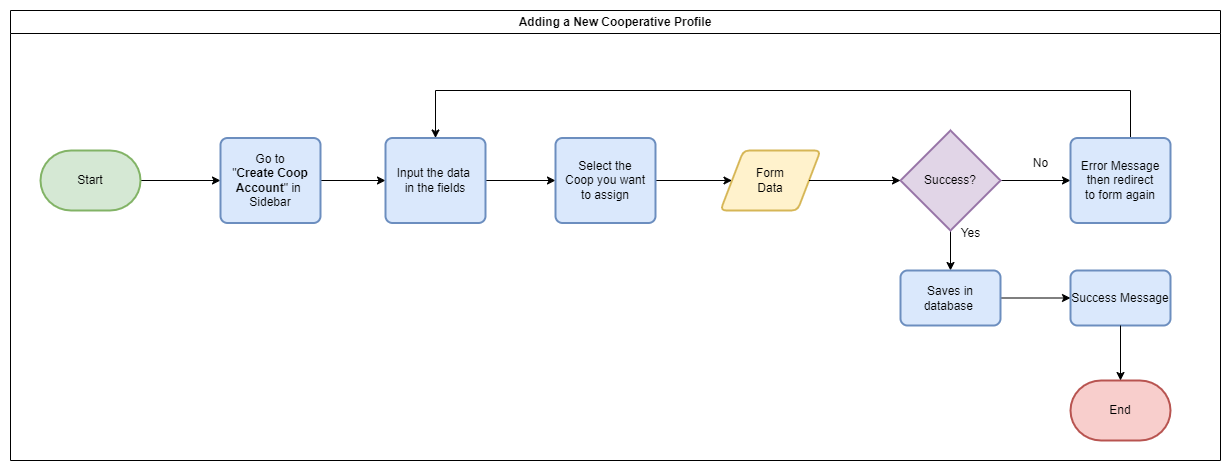

The diagram above was exported from draw.io. Its source (the exported page's mxGraphModel, read from the mxfile embedded in the PNG):
<mxGraphModel dx="1750" dy="2135" grid="1" gridSize="10" guides="1" tooltips="1" connect="1" arrows="1" fold="1" page="1" pageScale="1" pageWidth="850" pageHeight="1100" math="0" shadow="0">
  <root>
    <mxCell id="0" />
    <mxCell id="1" parent="0" />
    <mxCell id="mmihUnWl_Xm4CaInobZU-1" style="edgeStyle=orthogonalEdgeStyle;rounded=0;orthogonalLoop=1;jettySize=auto;html=1;entryX=0;entryY=0.5;entryDx=0;entryDy=0;" parent="1" source="mmihUnWl_Xm4CaInobZU-2" target="mmihUnWl_Xm4CaInobZU-5" edge="1">
      <mxGeometry relative="1" as="geometry" />
    </mxCell>
    <mxCell id="mmihUnWl_Xm4CaInobZU-2" value="Start" style="strokeWidth=2;html=1;shape=mxgraph.flowchart.terminator;whiteSpace=wrap;fillColor=#d5e8d4;strokeColor=#82b366;" parent="1" vertex="1">
      <mxGeometry x="80" y="60" width="100" height="60" as="geometry" />
    </mxCell>
    <mxCell id="mmihUnWl_Xm4CaInobZU-4" style="edgeStyle=orthogonalEdgeStyle;rounded=0;orthogonalLoop=1;jettySize=auto;html=1;entryX=0;entryY=0.5;entryDx=0;entryDy=0;" parent="1" source="mmihUnWl_Xm4CaInobZU-5" target="mmihUnWl_Xm4CaInobZU-7" edge="1">
      <mxGeometry relative="1" as="geometry">
        <mxPoint x="436.5" y="90" as="targetPoint" />
      </mxGeometry>
    </mxCell>
    <mxCell id="mmihUnWl_Xm4CaInobZU-5" value="Go to &quot;&lt;b&gt;Create&amp;nbsp;Coop Account&lt;/b&gt;&quot; in&amp;nbsp;&lt;br&gt;Sidebar" style="rounded=1;whiteSpace=wrap;html=1;absoluteArcSize=1;arcSize=14;strokeWidth=2;fillColor=#dae8fc;strokeColor=#6c8ebf;" parent="1" vertex="1">
      <mxGeometry x="260" y="47.5" width="100" height="85" as="geometry" />
    </mxCell>
    <mxCell id="mmihUnWl_Xm4CaInobZU-23" value="" style="edgeStyle=orthogonalEdgeStyle;rounded=0;orthogonalLoop=1;jettySize=auto;html=1;" parent="1" source="mmihUnWl_Xm4CaInobZU-7" target="mmihUnWl_Xm4CaInobZU-22" edge="1">
      <mxGeometry relative="1" as="geometry" />
    </mxCell>
    <mxCell id="mmihUnWl_Xm4CaInobZU-7" value="Input the data&amp;nbsp;&lt;div&gt;in the fields&lt;/div&gt;" style="rounded=1;whiteSpace=wrap;html=1;absoluteArcSize=1;arcSize=14;strokeWidth=2;fillColor=#dae8fc;strokeColor=#6c8ebf;" parent="1" vertex="1">
      <mxGeometry x="425" y="47.5" width="100" height="85" as="geometry" />
    </mxCell>
    <mxCell id="mmihUnWl_Xm4CaInobZU-13" style="edgeStyle=orthogonalEdgeStyle;rounded=0;orthogonalLoop=1;jettySize=auto;html=1;entryX=0.5;entryY=0;entryDx=0;entryDy=0;" parent="1" source="mmihUnWl_Xm4CaInobZU-14" target="mmihUnWl_Xm4CaInobZU-7" edge="1">
      <mxGeometry relative="1" as="geometry">
        <Array as="points">
          <mxPoint x="1170" />
          <mxPoint x="475" />
        </Array>
      </mxGeometry>
    </mxCell>
    <mxCell id="mmihUnWl_Xm4CaInobZU-19" value="Adding a New Cooperative Profile" style="swimlane;whiteSpace=wrap;html=1;" parent="1" vertex="1">
      <mxGeometry x="50" y="-80" width="1210" height="450" as="geometry" />
    </mxCell>
    <mxCell id="mmihUnWl_Xm4CaInobZU-3" value="End" style="strokeWidth=2;html=1;shape=mxgraph.flowchart.terminator;whiteSpace=wrap;fillColor=#f8cecc;strokeColor=#b85450;" parent="mmihUnWl_Xm4CaInobZU-19" vertex="1">
      <mxGeometry x="1060" y="370" width="100" height="60" as="geometry" />
    </mxCell>
    <mxCell id="mmihUnWl_Xm4CaInobZU-8" value="Form&lt;div&gt;Data&lt;/div&gt;" style="shape=parallelogram;html=1;strokeWidth=2;perimeter=parallelogramPerimeter;whiteSpace=wrap;rounded=1;arcSize=12;size=0.23;fillColor=#fff2cc;strokeColor=#d6b656;" parent="mmihUnWl_Xm4CaInobZU-19" vertex="1">
      <mxGeometry x="710" y="140" width="100" height="60" as="geometry" />
    </mxCell>
    <mxCell id="mmihUnWl_Xm4CaInobZU-9" style="edgeStyle=orthogonalEdgeStyle;rounded=0;orthogonalLoop=1;jettySize=auto;html=1;entryX=0;entryY=0.5;entryDx=0;entryDy=0;" parent="mmihUnWl_Xm4CaInobZU-19" source="mmihUnWl_Xm4CaInobZU-11" target="mmihUnWl_Xm4CaInobZU-14" edge="1">
      <mxGeometry relative="1" as="geometry" />
    </mxCell>
    <mxCell id="mmihUnWl_Xm4CaInobZU-10" style="edgeStyle=orthogonalEdgeStyle;rounded=0;orthogonalLoop=1;jettySize=auto;html=1;entryX=0.5;entryY=0;entryDx=0;entryDy=0;" parent="mmihUnWl_Xm4CaInobZU-19" source="mmihUnWl_Xm4CaInobZU-11" target="mmihUnWl_Xm4CaInobZU-16" edge="1">
      <mxGeometry relative="1" as="geometry" />
    </mxCell>
    <mxCell id="mmihUnWl_Xm4CaInobZU-11" value="Success?" style="strokeWidth=2;html=1;shape=mxgraph.flowchart.decision;whiteSpace=wrap;fillColor=#e1d5e7;strokeColor=#9673a6;" parent="mmihUnWl_Xm4CaInobZU-19" vertex="1">
      <mxGeometry x="890" y="120" width="100" height="100" as="geometry" />
    </mxCell>
    <mxCell id="mmihUnWl_Xm4CaInobZU-12" style="edgeStyle=orthogonalEdgeStyle;rounded=0;orthogonalLoop=1;jettySize=auto;html=1;entryX=0;entryY=0.5;entryDx=0;entryDy=0;entryPerimeter=0;" parent="mmihUnWl_Xm4CaInobZU-19" source="mmihUnWl_Xm4CaInobZU-8" target="mmihUnWl_Xm4CaInobZU-11" edge="1">
      <mxGeometry relative="1" as="geometry" />
    </mxCell>
    <mxCell id="mmihUnWl_Xm4CaInobZU-14" value="Error Message&lt;div&gt;then redirect&lt;/div&gt;&lt;div&gt;to form again&lt;/div&gt;" style="rounded=1;whiteSpace=wrap;html=1;absoluteArcSize=1;arcSize=14;strokeWidth=2;fillColor=#dae8fc;strokeColor=#6c8ebf;" parent="mmihUnWl_Xm4CaInobZU-19" vertex="1">
      <mxGeometry x="1060" y="127.5" width="100" height="85" as="geometry" />
    </mxCell>
    <mxCell id="mmihUnWl_Xm4CaInobZU-15" style="edgeStyle=orthogonalEdgeStyle;rounded=0;orthogonalLoop=1;jettySize=auto;html=1;entryX=0;entryY=0.5;entryDx=0;entryDy=0;" parent="mmihUnWl_Xm4CaInobZU-19" source="mmihUnWl_Xm4CaInobZU-16" target="mmihUnWl_Xm4CaInobZU-17" edge="1">
      <mxGeometry relative="1" as="geometry" />
    </mxCell>
    <mxCell id="mmihUnWl_Xm4CaInobZU-16" value="Saves in database&amp;nbsp;" style="rounded=1;whiteSpace=wrap;html=1;absoluteArcSize=1;arcSize=14;strokeWidth=2;fillColor=#dae8fc;strokeColor=#6c8ebf;" parent="mmihUnWl_Xm4CaInobZU-19" vertex="1">
      <mxGeometry x="890" y="260" width="100" height="55" as="geometry" />
    </mxCell>
    <mxCell id="mmihUnWl_Xm4CaInobZU-17" value="Success Message" style="rounded=1;whiteSpace=wrap;html=1;absoluteArcSize=1;arcSize=14;strokeWidth=2;fillColor=#dae8fc;strokeColor=#6c8ebf;" parent="mmihUnWl_Xm4CaInobZU-19" vertex="1">
      <mxGeometry x="1060" y="260" width="100" height="55" as="geometry" />
    </mxCell>
    <mxCell id="mmihUnWl_Xm4CaInobZU-18" style="edgeStyle=orthogonalEdgeStyle;rounded=0;orthogonalLoop=1;jettySize=auto;html=1;entryX=0.5;entryY=0;entryDx=0;entryDy=0;entryPerimeter=0;" parent="mmihUnWl_Xm4CaInobZU-19" source="mmihUnWl_Xm4CaInobZU-17" target="mmihUnWl_Xm4CaInobZU-3" edge="1">
      <mxGeometry relative="1" as="geometry" />
    </mxCell>
    <mxCell id="mmihUnWl_Xm4CaInobZU-24" style="edgeStyle=orthogonalEdgeStyle;rounded=0;orthogonalLoop=1;jettySize=auto;html=1;entryX=0;entryY=0.5;entryDx=0;entryDy=0;" parent="mmihUnWl_Xm4CaInobZU-19" source="mmihUnWl_Xm4CaInobZU-22" target="mmihUnWl_Xm4CaInobZU-8" edge="1">
      <mxGeometry relative="1" as="geometry" />
    </mxCell>
    <mxCell id="mmihUnWl_Xm4CaInobZU-22" value="Select the&lt;div&gt;Coop you want&lt;/div&gt;&lt;div&gt;to assign&lt;/div&gt;" style="rounded=1;whiteSpace=wrap;html=1;absoluteArcSize=1;arcSize=14;strokeWidth=2;fillColor=#dae8fc;strokeColor=#6c8ebf;" parent="mmihUnWl_Xm4CaInobZU-19" vertex="1">
      <mxGeometry x="545" y="127.5" width="100" height="85" as="geometry" />
    </mxCell>
    <mxCell id="1M_YPUD4m1yJZV6v4FaV-1" value="No" style="text;html=1;align=center;verticalAlign=middle;resizable=0;points=[];autosize=1;strokeColor=none;fillColor=none;" vertex="1" parent="1">
      <mxGeometry x="1060" y="58" width="40" height="30" as="geometry" />
    </mxCell>
    <mxCell id="1M_YPUD4m1yJZV6v4FaV-3" value="Yes" style="text;html=1;align=center;verticalAlign=middle;resizable=0;points=[];autosize=1;strokeColor=none;fillColor=none;" vertex="1" parent="1">
      <mxGeometry x="990" y="128" width="40" height="30" as="geometry" />
    </mxCell>
  </root>
</mxGraphModel>